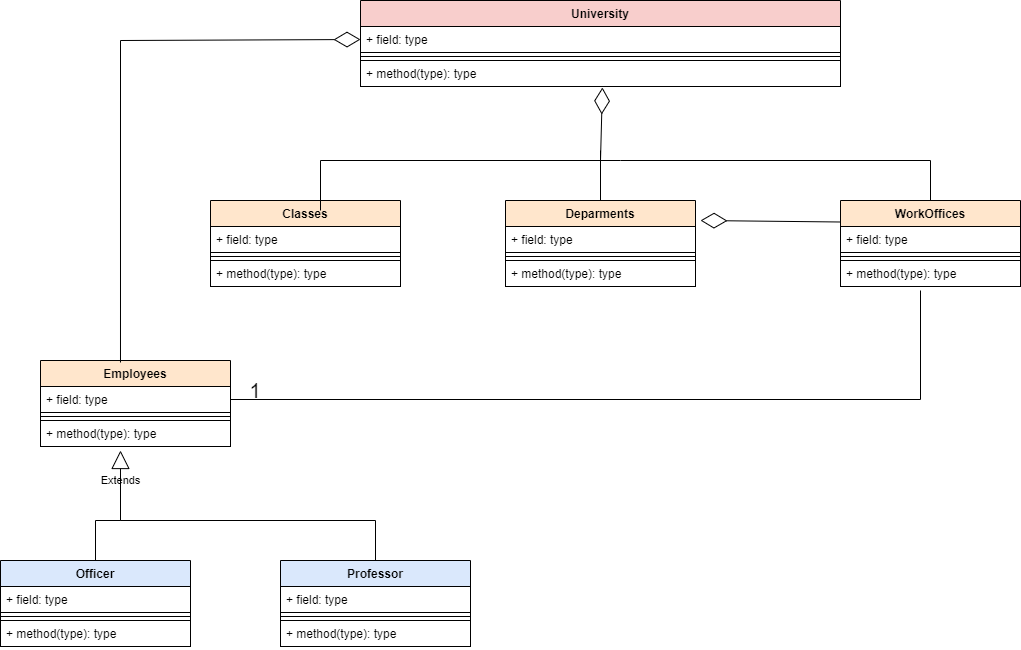

The diagram above was exported from draw.io. Its source (the exported page's mxGraphModel, read from the mxfile embedded in the PNG):
<mxGraphModel dx="868" dy="450" grid="0" gridSize="10" guides="1" tooltips="1" connect="1" arrows="1" fold="1" page="1" pageScale="1" pageWidth="1169" pageHeight="827" background="#FFFFFF" math="0" shadow="0">
  <root>
    <mxCell id="0" />
    <mxCell id="1" parent="0" />
    <mxCell id="5Bno1xyeonFBqP7GcSK1-4" value="University&#10;" style="swimlane;fontStyle=1;align=center;verticalAlign=top;childLayout=stackLayout;horizontal=1;startSize=26;horizontalStack=0;resizeParent=1;resizeParentMax=0;resizeLast=0;collapsible=1;marginBottom=0;fillColor=#f8cecc;strokeColor=#000000;fontColor=#000000;labelBackgroundColor=none;" parent="1" vertex="1">
      <mxGeometry x="400" y="120" width="480" height="86" as="geometry">
        <mxRectangle x="210" y="40" width="100" height="30" as="alternateBounds" />
      </mxGeometry>
    </mxCell>
    <mxCell id="5Bno1xyeonFBqP7GcSK1-5" value="+ field: type" style="text;strokeColor=#000000;fillColor=none;align=left;verticalAlign=top;spacingLeft=4;spacingRight=4;overflow=hidden;rotatable=0;points=[[0,0.5],[1,0.5]];portConstraint=eastwest;labelBackgroundColor=none;fontColor=#000000;" parent="5Bno1xyeonFBqP7GcSK1-4" vertex="1">
      <mxGeometry y="26" width="480" height="26" as="geometry" />
    </mxCell>
    <mxCell id="5Bno1xyeonFBqP7GcSK1-6" value="" style="line;strokeWidth=1;fillColor=none;align=left;verticalAlign=middle;spacingTop=-1;spacingLeft=3;spacingRight=3;rotatable=0;labelPosition=right;points=[];portConstraint=eastwest;labelBackgroundColor=none;fontColor=#000000;strokeColor=#000000;" parent="5Bno1xyeonFBqP7GcSK1-4" vertex="1">
      <mxGeometry y="52" width="480" height="8" as="geometry" />
    </mxCell>
    <mxCell id="5Bno1xyeonFBqP7GcSK1-7" value="+ method(type): type" style="text;strokeColor=#000000;fillColor=none;align=left;verticalAlign=top;spacingLeft=4;spacingRight=4;overflow=hidden;rotatable=0;points=[[0,0.5],[1,0.5]];portConstraint=eastwest;labelBackgroundColor=none;fontColor=#000000;" parent="5Bno1xyeonFBqP7GcSK1-4" vertex="1">
      <mxGeometry y="60" width="480" height="26" as="geometry" />
    </mxCell>
    <mxCell id="5Bno1xyeonFBqP7GcSK1-38" style="edgeStyle=orthogonalEdgeStyle;rounded=0;orthogonalLoop=1;jettySize=auto;html=1;exitX=0.5;exitY=0;exitDx=0;exitDy=0;fontColor=#000000;endArrow=none;endFill=0;labelBackgroundColor=none;strokeColor=#000000;" parent="1" source="5Bno1xyeonFBqP7GcSK1-8" edge="1">
      <mxGeometry relative="1" as="geometry">
        <mxPoint x="640" y="280" as="targetPoint" />
        <Array as="points">
          <mxPoint x="970" y="280" />
          <mxPoint x="660" y="280" />
        </Array>
      </mxGeometry>
    </mxCell>
    <mxCell id="5Bno1xyeonFBqP7GcSK1-8" value="WorkOffices" style="swimlane;fontStyle=1;align=center;verticalAlign=top;childLayout=stackLayout;horizontal=1;startSize=26;horizontalStack=0;resizeParent=1;resizeParentMax=0;resizeLast=0;collapsible=1;marginBottom=0;fillColor=#ffe6cc;strokeColor=#000000;fontColor=#000000;labelBackgroundColor=none;" parent="1" vertex="1">
      <mxGeometry x="880" y="320" width="180" height="86" as="geometry">
        <mxRectangle x="210" y="40" width="100" height="30" as="alternateBounds" />
      </mxGeometry>
    </mxCell>
    <mxCell id="5Bno1xyeonFBqP7GcSK1-9" value="+ field: type" style="text;strokeColor=#000000;fillColor=none;align=left;verticalAlign=top;spacingLeft=4;spacingRight=4;overflow=hidden;rotatable=0;points=[[0,0.5],[1,0.5]];portConstraint=eastwest;labelBackgroundColor=none;fontColor=#000000;" parent="5Bno1xyeonFBqP7GcSK1-8" vertex="1">
      <mxGeometry y="26" width="180" height="26" as="geometry" />
    </mxCell>
    <mxCell id="5Bno1xyeonFBqP7GcSK1-10" value="" style="line;strokeWidth=1;fillColor=none;align=left;verticalAlign=middle;spacingTop=-1;spacingLeft=3;spacingRight=3;rotatable=0;labelPosition=right;points=[];portConstraint=eastwest;labelBackgroundColor=none;fontColor=#000000;strokeColor=#000000;" parent="5Bno1xyeonFBqP7GcSK1-8" vertex="1">
      <mxGeometry y="52" width="180" height="8" as="geometry" />
    </mxCell>
    <mxCell id="5Bno1xyeonFBqP7GcSK1-11" value="+ method(type): type" style="text;strokeColor=#000000;fillColor=none;align=left;verticalAlign=top;spacingLeft=4;spacingRight=4;overflow=hidden;rotatable=0;points=[[0,0.5],[1,0.5]];portConstraint=eastwest;labelBackgroundColor=none;fontColor=#000000;" parent="5Bno1xyeonFBqP7GcSK1-8" vertex="1">
      <mxGeometry y="60" width="180" height="26" as="geometry" />
    </mxCell>
    <mxCell id="5Bno1xyeonFBqP7GcSK1-39" style="edgeStyle=orthogonalEdgeStyle;rounded=0;orthogonalLoop=1;jettySize=auto;html=1;exitX=0.5;exitY=0;exitDx=0;exitDy=0;fontColor=#000000;endArrow=none;endFill=0;labelBackgroundColor=none;strokeColor=#000000;" parent="1" source="5Bno1xyeonFBqP7GcSK1-12" edge="1">
      <mxGeometry relative="1" as="geometry">
        <mxPoint x="640" y="270" as="targetPoint" />
      </mxGeometry>
    </mxCell>
    <mxCell id="5Bno1xyeonFBqP7GcSK1-12" value="Deparments&#10;" style="swimlane;fontStyle=1;align=center;verticalAlign=top;childLayout=stackLayout;horizontal=1;startSize=26;horizontalStack=0;resizeParent=1;resizeParentMax=0;resizeLast=0;collapsible=1;marginBottom=0;fillColor=#ffe6cc;strokeColor=#000000;fontColor=#000000;labelBackgroundColor=none;" parent="1" vertex="1">
      <mxGeometry x="545" y="320" width="190" height="86" as="geometry">
        <mxRectangle x="210" y="40" width="100" height="30" as="alternateBounds" />
      </mxGeometry>
    </mxCell>
    <mxCell id="5Bno1xyeonFBqP7GcSK1-13" value="+ field: type" style="text;strokeColor=#000000;fillColor=none;align=left;verticalAlign=top;spacingLeft=4;spacingRight=4;overflow=hidden;rotatable=0;points=[[0,0.5],[1,0.5]];portConstraint=eastwest;labelBackgroundColor=none;fontColor=#000000;" parent="5Bno1xyeonFBqP7GcSK1-12" vertex="1">
      <mxGeometry y="26" width="190" height="26" as="geometry" />
    </mxCell>
    <mxCell id="5Bno1xyeonFBqP7GcSK1-14" value="" style="line;strokeWidth=1;fillColor=none;align=left;verticalAlign=middle;spacingTop=-1;spacingLeft=3;spacingRight=3;rotatable=0;labelPosition=right;points=[];portConstraint=eastwest;labelBackgroundColor=none;fontColor=#000000;strokeColor=#000000;" parent="5Bno1xyeonFBqP7GcSK1-12" vertex="1">
      <mxGeometry y="52" width="190" height="8" as="geometry" />
    </mxCell>
    <mxCell id="5Bno1xyeonFBqP7GcSK1-15" value="+ method(type): type" style="text;strokeColor=#000000;fillColor=none;align=left;verticalAlign=top;spacingLeft=4;spacingRight=4;overflow=hidden;rotatable=0;points=[[0,0.5],[1,0.5]];portConstraint=eastwest;labelBackgroundColor=none;fontColor=#000000;" parent="5Bno1xyeonFBqP7GcSK1-12" vertex="1">
      <mxGeometry y="60" width="190" height="26" as="geometry" />
    </mxCell>
    <mxCell id="5Bno1xyeonFBqP7GcSK1-16" value="Classes&#10;" style="swimlane;fontStyle=1;align=center;verticalAlign=top;childLayout=stackLayout;horizontal=1;startSize=26;horizontalStack=0;resizeParent=1;resizeParentMax=0;resizeLast=0;collapsible=1;marginBottom=0;fillColor=#ffe6cc;strokeColor=#000000;fontColor=#000000;labelBackgroundColor=none;" parent="1" vertex="1">
      <mxGeometry x="250" y="320" width="190" height="86" as="geometry">
        <mxRectangle x="210" y="40" width="100" height="30" as="alternateBounds" />
      </mxGeometry>
    </mxCell>
    <mxCell id="5Bno1xyeonFBqP7GcSK1-17" value="+ field: type" style="text;strokeColor=#000000;fillColor=none;align=left;verticalAlign=top;spacingLeft=4;spacingRight=4;overflow=hidden;rotatable=0;points=[[0,0.5],[1,0.5]];portConstraint=eastwest;labelBackgroundColor=none;fontColor=#000000;" parent="5Bno1xyeonFBqP7GcSK1-16" vertex="1">
      <mxGeometry y="26" width="190" height="26" as="geometry" />
    </mxCell>
    <mxCell id="5Bno1xyeonFBqP7GcSK1-18" value="" style="line;strokeWidth=1;fillColor=none;align=left;verticalAlign=middle;spacingTop=-1;spacingLeft=3;spacingRight=3;rotatable=0;labelPosition=right;points=[];portConstraint=eastwest;labelBackgroundColor=none;fontColor=#000000;strokeColor=#000000;" parent="5Bno1xyeonFBqP7GcSK1-16" vertex="1">
      <mxGeometry y="52" width="190" height="8" as="geometry" />
    </mxCell>
    <mxCell id="5Bno1xyeonFBqP7GcSK1-19" value="+ method(type): type" style="text;strokeColor=#000000;fillColor=none;align=left;verticalAlign=top;spacingLeft=4;spacingRight=4;overflow=hidden;rotatable=0;points=[[0,0.5],[1,0.5]];portConstraint=eastwest;labelBackgroundColor=none;fontColor=#000000;" parent="5Bno1xyeonFBqP7GcSK1-16" vertex="1">
      <mxGeometry y="60" width="190" height="26" as="geometry" />
    </mxCell>
    <mxCell id="5Bno1xyeonFBqP7GcSK1-45" style="edgeStyle=orthogonalEdgeStyle;rounded=0;orthogonalLoop=1;jettySize=auto;html=1;exitX=0.5;exitY=0;exitDx=0;exitDy=0;fontColor=#000000;endArrow=none;endFill=0;labelBackgroundColor=none;strokeColor=#000000;" parent="1" source="5Bno1xyeonFBqP7GcSK1-20" edge="1">
      <mxGeometry relative="1" as="geometry">
        <mxPoint x="160" y="630" as="targetPoint" />
        <Array as="points">
          <mxPoint x="135" y="640" />
          <mxPoint x="160" y="640" />
        </Array>
      </mxGeometry>
    </mxCell>
    <mxCell id="5Bno1xyeonFBqP7GcSK1-20" value="Officer" style="swimlane;fontStyle=1;align=center;verticalAlign=top;childLayout=stackLayout;horizontal=1;startSize=26;horizontalStack=0;resizeParent=1;resizeParentMax=0;resizeLast=0;collapsible=1;marginBottom=0;fillColor=#dae8fc;strokeColor=#000000;fontColor=#000000;labelBackgroundColor=none;" parent="1" vertex="1">
      <mxGeometry x="40" y="680" width="190" height="86" as="geometry">
        <mxRectangle x="210" y="40" width="100" height="30" as="alternateBounds" />
      </mxGeometry>
    </mxCell>
    <mxCell id="5Bno1xyeonFBqP7GcSK1-21" value="+ field: type" style="text;strokeColor=#000000;fillColor=none;align=left;verticalAlign=top;spacingLeft=4;spacingRight=4;overflow=hidden;rotatable=0;points=[[0,0.5],[1,0.5]];portConstraint=eastwest;labelBackgroundColor=none;fontColor=#000000;" parent="5Bno1xyeonFBqP7GcSK1-20" vertex="1">
      <mxGeometry y="26" width="190" height="26" as="geometry" />
    </mxCell>
    <mxCell id="5Bno1xyeonFBqP7GcSK1-22" value="" style="line;strokeWidth=1;fillColor=none;align=left;verticalAlign=middle;spacingTop=-1;spacingLeft=3;spacingRight=3;rotatable=0;labelPosition=right;points=[];portConstraint=eastwest;labelBackgroundColor=none;fontColor=#000000;strokeColor=#000000;" parent="5Bno1xyeonFBqP7GcSK1-20" vertex="1">
      <mxGeometry y="52" width="190" height="8" as="geometry" />
    </mxCell>
    <mxCell id="5Bno1xyeonFBqP7GcSK1-23" value="+ method(type): type" style="text;strokeColor=#000000;fillColor=none;align=left;verticalAlign=top;spacingLeft=4;spacingRight=4;overflow=hidden;rotatable=0;points=[[0,0.5],[1,0.5]];portConstraint=eastwest;labelBackgroundColor=none;fontColor=#000000;" parent="5Bno1xyeonFBqP7GcSK1-20" vertex="1">
      <mxGeometry y="60" width="190" height="26" as="geometry" />
    </mxCell>
    <mxCell id="5Bno1xyeonFBqP7GcSK1-24" value="Employees" style="swimlane;fontStyle=1;align=center;verticalAlign=top;childLayout=stackLayout;horizontal=1;startSize=26;horizontalStack=0;resizeParent=1;resizeParentMax=0;resizeLast=0;collapsible=1;marginBottom=0;fillColor=#ffe6cc;strokeColor=#000000;fontColor=#000000;labelBackgroundColor=none;" parent="1" vertex="1">
      <mxGeometry x="80" y="480" width="190" height="86" as="geometry">
        <mxRectangle x="210" y="40" width="100" height="30" as="alternateBounds" />
      </mxGeometry>
    </mxCell>
    <mxCell id="5Bno1xyeonFBqP7GcSK1-25" value="+ field: type" style="text;strokeColor=#000000;fillColor=none;align=left;verticalAlign=top;spacingLeft=4;spacingRight=4;overflow=hidden;rotatable=0;points=[[0,0.5],[1,0.5]];portConstraint=eastwest;labelBackgroundColor=none;fontColor=#000000;" parent="5Bno1xyeonFBqP7GcSK1-24" vertex="1">
      <mxGeometry y="26" width="190" height="26" as="geometry" />
    </mxCell>
    <mxCell id="5Bno1xyeonFBqP7GcSK1-26" value="" style="line;strokeWidth=1;fillColor=none;align=left;verticalAlign=middle;spacingTop=-1;spacingLeft=3;spacingRight=3;rotatable=0;labelPosition=right;points=[];portConstraint=eastwest;labelBackgroundColor=none;fontColor=#000000;strokeColor=#000000;" parent="5Bno1xyeonFBqP7GcSK1-24" vertex="1">
      <mxGeometry y="52" width="190" height="8" as="geometry" />
    </mxCell>
    <mxCell id="5Bno1xyeonFBqP7GcSK1-27" value="+ method(type): type" style="text;strokeColor=#000000;fillColor=none;align=left;verticalAlign=top;spacingLeft=4;spacingRight=4;overflow=hidden;rotatable=0;points=[[0,0.5],[1,0.5]];portConstraint=eastwest;labelBackgroundColor=none;fontColor=#000000;" parent="5Bno1xyeonFBqP7GcSK1-24" vertex="1">
      <mxGeometry y="60" width="190" height="26" as="geometry" />
    </mxCell>
    <mxCell id="5Bno1xyeonFBqP7GcSK1-46" style="edgeStyle=orthogonalEdgeStyle;rounded=0;orthogonalLoop=1;jettySize=auto;html=1;exitX=0.5;exitY=0;exitDx=0;exitDy=0;fontColor=#000000;endArrow=none;endFill=0;labelBackgroundColor=none;strokeColor=#000000;" parent="1" source="5Bno1xyeonFBqP7GcSK1-28" edge="1">
      <mxGeometry relative="1" as="geometry">
        <mxPoint x="160" y="600" as="targetPoint" />
      </mxGeometry>
    </mxCell>
    <mxCell id="5Bno1xyeonFBqP7GcSK1-28" value="Professor" style="swimlane;fontStyle=1;align=center;verticalAlign=top;childLayout=stackLayout;horizontal=1;startSize=26;horizontalStack=0;resizeParent=1;resizeParentMax=0;resizeLast=0;collapsible=1;marginBottom=0;fillColor=#dae8fc;strokeColor=#000000;fontColor=#000000;labelBackgroundColor=none;" parent="1" vertex="1">
      <mxGeometry x="320" y="680" width="190" height="86" as="geometry">
        <mxRectangle x="210" y="40" width="100" height="30" as="alternateBounds" />
      </mxGeometry>
    </mxCell>
    <mxCell id="5Bno1xyeonFBqP7GcSK1-29" value="+ field: type" style="text;strokeColor=#000000;fillColor=none;align=left;verticalAlign=top;spacingLeft=4;spacingRight=4;overflow=hidden;rotatable=0;points=[[0,0.5],[1,0.5]];portConstraint=eastwest;labelBackgroundColor=none;fontColor=#000000;" parent="5Bno1xyeonFBqP7GcSK1-28" vertex="1">
      <mxGeometry y="26" width="190" height="26" as="geometry" />
    </mxCell>
    <mxCell id="5Bno1xyeonFBqP7GcSK1-30" value="" style="line;strokeWidth=1;fillColor=none;align=left;verticalAlign=middle;spacingTop=-1;spacingLeft=3;spacingRight=3;rotatable=0;labelPosition=right;points=[];portConstraint=eastwest;labelBackgroundColor=none;fontColor=#000000;strokeColor=#000000;" parent="5Bno1xyeonFBqP7GcSK1-28" vertex="1">
      <mxGeometry y="52" width="190" height="8" as="geometry" />
    </mxCell>
    <mxCell id="5Bno1xyeonFBqP7GcSK1-31" value="+ method(type): type" style="text;strokeColor=#000000;fillColor=none;align=left;verticalAlign=top;spacingLeft=4;spacingRight=4;overflow=hidden;rotatable=0;points=[[0,0.5],[1,0.5]];portConstraint=eastwest;labelBackgroundColor=none;fontColor=#000000;" parent="5Bno1xyeonFBqP7GcSK1-28" vertex="1">
      <mxGeometry y="60" width="190" height="26" as="geometry" />
    </mxCell>
    <mxCell id="5Bno1xyeonFBqP7GcSK1-40" value="" style="endArrow=diamondThin;endFill=0;endSize=24;html=1;rounded=0;fontColor=#000000;entryX=0.504;entryY=1.038;entryDx=0;entryDy=0;entryPerimeter=0;labelBackgroundColor=none;strokeColor=#000000;" parent="1" target="5Bno1xyeonFBqP7GcSK1-7" edge="1">
      <mxGeometry width="160" relative="1" as="geometry">
        <mxPoint x="360" y="330" as="sourcePoint" />
        <mxPoint x="730" y="260" as="targetPoint" />
        <Array as="points">
          <mxPoint x="360" y="280" />
          <mxPoint x="640" y="280" />
        </Array>
      </mxGeometry>
    </mxCell>
    <mxCell id="5Bno1xyeonFBqP7GcSK1-42" value="" style="endArrow=diamondThin;endFill=0;endSize=24;html=1;rounded=0;fontColor=#000000;exitX=0;exitY=0.25;exitDx=0;exitDy=0;labelBackgroundColor=none;strokeColor=#000000;" parent="1" source="5Bno1xyeonFBqP7GcSK1-8" edge="1">
      <mxGeometry width="160" relative="1" as="geometry">
        <mxPoint x="570" y="360" as="sourcePoint" />
        <mxPoint x="740" y="340" as="targetPoint" />
      </mxGeometry>
    </mxCell>
    <mxCell id="5Bno1xyeonFBqP7GcSK1-43" value="" style="endArrow=diamondThin;endFill=0;endSize=24;html=1;rounded=0;fontColor=#000000;entryX=0;entryY=0.5;entryDx=0;entryDy=0;exitX=0.421;exitY=0.023;exitDx=0;exitDy=0;exitPerimeter=0;labelBackgroundColor=none;strokeColor=#000000;" parent="1" source="5Bno1xyeonFBqP7GcSK1-24" target="5Bno1xyeonFBqP7GcSK1-5" edge="1">
      <mxGeometry width="160" relative="1" as="geometry">
        <mxPoint x="160" y="560" as="sourcePoint" />
        <mxPoint x="320" y="560" as="targetPoint" />
        <Array as="points">
          <mxPoint x="160" y="160" />
        </Array>
      </mxGeometry>
    </mxCell>
    <mxCell id="5Bno1xyeonFBqP7GcSK1-44" value="Extends" style="endArrow=block;endSize=16;endFill=0;html=1;rounded=0;fontColor=#000000;entryX=0.421;entryY=1.154;entryDx=0;entryDy=0;entryPerimeter=0;labelBackgroundColor=none;strokeColor=#000000;" parent="1" target="5Bno1xyeonFBqP7GcSK1-27" edge="1">
      <mxGeometry width="160" relative="1" as="geometry">
        <mxPoint x="160" y="630" as="sourcePoint" />
        <mxPoint x="420" y="660" as="targetPoint" />
      </mxGeometry>
    </mxCell>
    <mxCell id="5Bno1xyeonFBqP7GcSK1-47" style="edgeStyle=orthogonalEdgeStyle;rounded=0;orthogonalLoop=1;jettySize=auto;html=1;exitX=1;exitY=0.5;exitDx=0;exitDy=0;fontColor=#000000;endArrow=none;endFill=0;labelPosition=right;verticalLabelPosition=middle;align=left;verticalAlign=middle;startArrow=none;labelBackgroundColor=none;strokeColor=#000000;" parent="1" source="5Bno1xyeonFBqP7GcSK1-25" edge="1">
      <mxGeometry relative="1" as="geometry">
        <mxPoint x="960" y="410" as="targetPoint" />
        <mxPoint x="310" y="523" as="sourcePoint" />
      </mxGeometry>
    </mxCell>
    <mxCell id="yQcoBVML-EMp22HlJeQd-1" value="1" style="whiteSpace=wrap;html=1;labelBackgroundColor=none;fontSize=20;fontColor=#000000;strokeColor=none;strokeWidth=2;fillColor=none;" vertex="1" parent="1">
      <mxGeometry x="280" y="500" width="30" height="20" as="geometry" />
    </mxCell>
  </root>
</mxGraphModel>